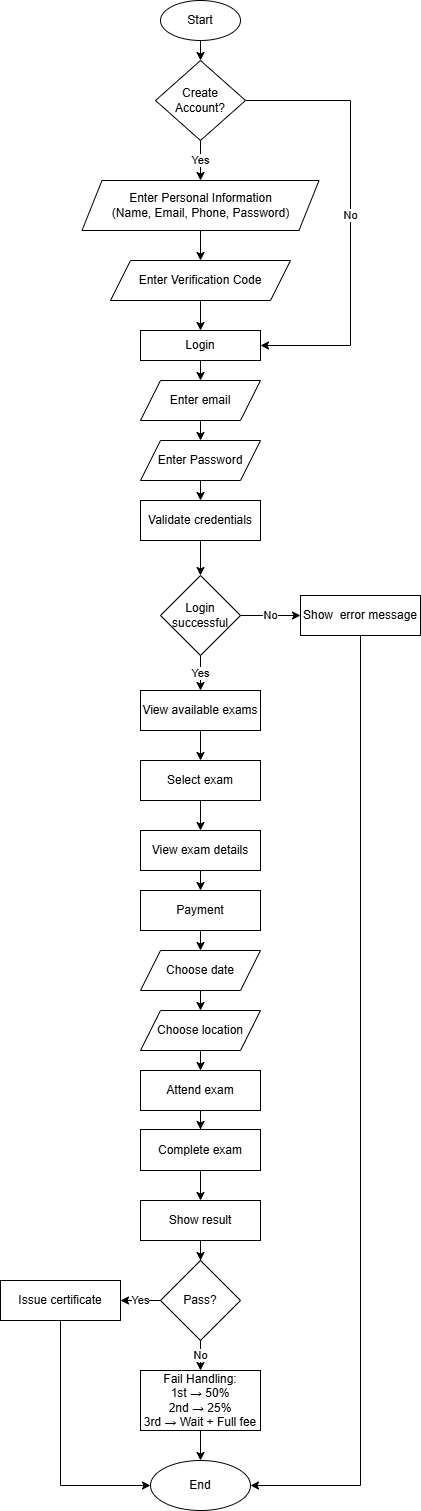

The diagram above was exported from draw.io. Its source (the exported page's mxGraphModel, read from the mxfile embedded in the PNG):
<mxGraphModel dx="2060" dy="1140" grid="1" gridSize="10" guides="1" tooltips="1" connect="1" arrows="1" fold="1" page="1" pageScale="1" pageWidth="827" pageHeight="1169" math="0" shadow="0">
  <root>
    <mxCell id="0" />
    <mxCell id="1" parent="0" />
    <mxCell id="4yVohyU9z25LLdpk62UB-5" edge="1" parent="1" source="4yVohyU9z25LLdpk62UB-1" style="edgeStyle=orthogonalEdgeStyle;rounded=0;orthogonalLoop=1;jettySize=auto;html=1;exitX=0.5;exitY=1;exitDx=0;exitDy=0;entryX=0.5;entryY=0;entryDx=0;entryDy=0;" target="4yVohyU9z25LLdpk62UB-3">
      <mxGeometry relative="1" as="geometry" />
    </mxCell>
    <mxCell id="4yVohyU9z25LLdpk62UB-1" parent="1" style="ellipse;whiteSpace=wrap;html=1;" value="Start" vertex="1">
      <mxGeometry height="40" width="80" x="350" y="10" as="geometry" />
    </mxCell>
    <mxCell id="4yVohyU9z25LLdpk62UB-11" edge="1" parent="1" source="4yVohyU9z25LLdpk62UB-3" style="edgeStyle=orthogonalEdgeStyle;rounded=0;orthogonalLoop=1;jettySize=auto;html=1;exitX=0.5;exitY=1;exitDx=0;exitDy=0;entryX=0.5;entryY=0;entryDx=0;entryDy=0;" target="4yVohyU9z25LLdpk62UB-10" value="Yes">
      <mxGeometry relative="1" as="geometry" />
    </mxCell>
    <mxCell id="4yVohyU9z25LLdpk62UB-14" edge="1" parent="1" source="4yVohyU9z25LLdpk62UB-3" style="edgeStyle=orthogonalEdgeStyle;rounded=0;orthogonalLoop=1;jettySize=auto;html=1;exitX=1;exitY=0.5;exitDx=0;exitDy=0;entryX=1;entryY=0.5;entryDx=0;entryDy=0;" target="4yVohyU9z25LLdpk62UB-8" value="No">
      <mxGeometry relative="1" as="geometry">
        <Array as="points">
          <mxPoint x="540" y="110" />
          <mxPoint x="540" y="355" />
        </Array>
      </mxGeometry>
    </mxCell>
    <mxCell id="4yVohyU9z25LLdpk62UB-3" parent="1" style="rhombus;whiteSpace=wrap;html=1;" value="Create Account?" vertex="1">
      <mxGeometry height="80" width="90" x="345" y="70" as="geometry" />
    </mxCell>
    <mxCell id="4yVohyU9z25LLdpk62UB-17" edge="1" parent="1" source="4yVohyU9z25LLdpk62UB-8" style="edgeStyle=orthogonalEdgeStyle;rounded=0;orthogonalLoop=1;jettySize=auto;html=1;exitX=0.5;exitY=1;exitDx=0;exitDy=0;entryX=0.5;entryY=0;entryDx=0;entryDy=0;" target="4yVohyU9z25LLdpk62UB-16">
      <mxGeometry relative="1" as="geometry" />
    </mxCell>
    <mxCell id="4yVohyU9z25LLdpk62UB-8" parent="1" style="rounded=0;whiteSpace=wrap;html=1;" value="Login" vertex="1">
      <mxGeometry height="30" width="120" x="330" y="340" as="geometry" />
    </mxCell>
    <mxCell id="4yVohyU9z25LLdpk62UB-13" edge="1" parent="1" source="4yVohyU9z25LLdpk62UB-10" style="edgeStyle=orthogonalEdgeStyle;rounded=0;orthogonalLoop=1;jettySize=auto;html=1;exitX=0.5;exitY=1;exitDx=0;exitDy=0;entryX=0.5;entryY=0;entryDx=0;entryDy=0;" target="4yVohyU9z25LLdpk62UB-12">
      <mxGeometry relative="1" as="geometry" />
    </mxCell>
    <mxCell id="4yVohyU9z25LLdpk62UB-10" parent="1" style="shape=parallelogram;perimeter=parallelogramPerimeter;whiteSpace=wrap;html=1;fixedSize=1;" value="Enter Personal Information&lt;div&gt;(Name, Email, Phone, Password)&lt;/div&gt;" vertex="1">
      <mxGeometry height="50" width="237" x="271.5" y="190" as="geometry" />
    </mxCell>
    <mxCell id="4yVohyU9z25LLdpk62UB-15" edge="1" parent="1" source="4yVohyU9z25LLdpk62UB-12" style="edgeStyle=orthogonalEdgeStyle;rounded=0;orthogonalLoop=1;jettySize=auto;html=1;exitX=0.5;exitY=1;exitDx=0;exitDy=0;" target="4yVohyU9z25LLdpk62UB-8">
      <mxGeometry relative="1" as="geometry" />
    </mxCell>
    <mxCell id="4yVohyU9z25LLdpk62UB-12" parent="1" style="shape=parallelogram;perimeter=parallelogramPerimeter;whiteSpace=wrap;html=1;fixedSize=1;" value="Enter Verification Code" vertex="1">
      <mxGeometry height="40" width="180" x="300" y="270" as="geometry" />
    </mxCell>
    <mxCell id="4yVohyU9z25LLdpk62UB-19" edge="1" parent="1" source="4yVohyU9z25LLdpk62UB-16" style="edgeStyle=orthogonalEdgeStyle;rounded=0;orthogonalLoop=1;jettySize=auto;html=1;exitX=0.5;exitY=1;exitDx=0;exitDy=0;entryX=0.5;entryY=0;entryDx=0;entryDy=0;" target="4yVohyU9z25LLdpk62UB-18">
      <mxGeometry relative="1" as="geometry" />
    </mxCell>
    <mxCell id="4yVohyU9z25LLdpk62UB-16" parent="1" style="shape=parallelogram;perimeter=parallelogramPerimeter;whiteSpace=wrap;html=1;fixedSize=1;" value="Enter email" vertex="1">
      <mxGeometry height="40" width="120" x="330" y="390" as="geometry" />
    </mxCell>
    <mxCell id="4yVohyU9z25LLdpk62UB-21" edge="1" parent="1" source="4yVohyU9z25LLdpk62UB-18" style="edgeStyle=orthogonalEdgeStyle;rounded=0;orthogonalLoop=1;jettySize=auto;html=1;exitX=0.5;exitY=1;exitDx=0;exitDy=0;entryX=0.5;entryY=0;entryDx=0;entryDy=0;" target="4yVohyU9z25LLdpk62UB-20">
      <mxGeometry relative="1" as="geometry" />
    </mxCell>
    <mxCell id="4yVohyU9z25LLdpk62UB-18" parent="1" style="shape=parallelogram;perimeter=parallelogramPerimeter;whiteSpace=wrap;html=1;fixedSize=1;" value="Enter Password" vertex="1">
      <mxGeometry height="40" width="120" x="330" y="450" as="geometry" />
    </mxCell>
    <mxCell id="4yVohyU9z25LLdpk62UB-23" edge="1" parent="1" source="4yVohyU9z25LLdpk62UB-20" style="edgeStyle=orthogonalEdgeStyle;rounded=0;orthogonalLoop=1;jettySize=auto;html=1;exitX=0.5;exitY=1;exitDx=0;exitDy=0;" target="4yVohyU9z25LLdpk62UB-22">
      <mxGeometry relative="1" as="geometry" />
    </mxCell>
    <mxCell id="4yVohyU9z25LLdpk62UB-20" parent="1" style="rounded=0;whiteSpace=wrap;html=1;" value="Validate credentials" vertex="1">
      <mxGeometry height="40" width="120" x="330" y="510" as="geometry" />
    </mxCell>
    <mxCell id="4yVohyU9z25LLdpk62UB-25" edge="1" parent="1" source="4yVohyU9z25LLdpk62UB-22" style="edgeStyle=orthogonalEdgeStyle;rounded=0;orthogonalLoop=1;jettySize=auto;html=1;exitX=1;exitY=0.5;exitDx=0;exitDy=0;" target="4yVohyU9z25LLdpk62UB-24" value="No">
      <mxGeometry relative="1" as="geometry" />
    </mxCell>
    <mxCell id="4yVohyU9z25LLdpk62UB-27" edge="1" parent="1" source="4yVohyU9z25LLdpk62UB-22" style="edgeStyle=orthogonalEdgeStyle;rounded=0;orthogonalLoop=1;jettySize=auto;html=1;exitX=0.5;exitY=1;exitDx=0;exitDy=0;entryX=0.5;entryY=0;entryDx=0;entryDy=0;" target="4yVohyU9z25LLdpk62UB-26" value="Yes">
      <mxGeometry relative="1" as="geometry" />
    </mxCell>
    <mxCell id="4yVohyU9z25LLdpk62UB-22" parent="1" style="rhombus;whiteSpace=wrap;html=1;" value="Login successful" vertex="1">
      <mxGeometry height="80" width="80" x="350" y="585" as="geometry" />
    </mxCell>
    <mxCell id="4yVohyU9z25LLdpk62UB-54" edge="1" parent="1" source="4yVohyU9z25LLdpk62UB-24" style="edgeStyle=orthogonalEdgeStyle;rounded=0;orthogonalLoop=1;jettySize=auto;html=1;exitX=0.5;exitY=1;exitDx=0;exitDy=0;entryX=1;entryY=0.5;entryDx=0;entryDy=0;" target="4yVohyU9z25LLdpk62UB-51">
      <mxGeometry relative="1" as="geometry" />
    </mxCell>
    <mxCell id="4yVohyU9z25LLdpk62UB-24" parent="1" style="rounded=0;whiteSpace=wrap;html=1;" value="Show&amp;nbsp; error message" vertex="1">
      <mxGeometry height="40" width="120" x="490" y="605" as="geometry" />
    </mxCell>
    <mxCell id="4yVohyU9z25LLdpk62UB-29" edge="1" parent="1" source="4yVohyU9z25LLdpk62UB-26" style="edgeStyle=orthogonalEdgeStyle;rounded=0;orthogonalLoop=1;jettySize=auto;html=1;exitX=0.5;exitY=1;exitDx=0;exitDy=0;entryX=0.5;entryY=0;entryDx=0;entryDy=0;" target="4yVohyU9z25LLdpk62UB-28">
      <mxGeometry relative="1" as="geometry" />
    </mxCell>
    <mxCell id="4yVohyU9z25LLdpk62UB-26" parent="1" style="rounded=0;whiteSpace=wrap;html=1;" value="View available exams" vertex="1">
      <mxGeometry height="40" width="120" x="330" y="700" as="geometry" />
    </mxCell>
    <mxCell id="4yVohyU9z25LLdpk62UB-31" edge="1" parent="1" source="4yVohyU9z25LLdpk62UB-28" style="edgeStyle=orthogonalEdgeStyle;rounded=0;orthogonalLoop=1;jettySize=auto;html=1;exitX=0.5;exitY=1;exitDx=0;exitDy=0;entryX=0.5;entryY=0;entryDx=0;entryDy=0;" target="4yVohyU9z25LLdpk62UB-30">
      <mxGeometry relative="1" as="geometry" />
    </mxCell>
    <mxCell id="4yVohyU9z25LLdpk62UB-28" parent="1" style="rounded=0;whiteSpace=wrap;html=1;" value="Select exam" vertex="1">
      <mxGeometry height="40" width="120" x="330" y="770" as="geometry" />
    </mxCell>
    <mxCell id="4yVohyU9z25LLdpk62UB-33" edge="1" parent="1" source="4yVohyU9z25LLdpk62UB-30" style="edgeStyle=orthogonalEdgeStyle;rounded=0;orthogonalLoop=1;jettySize=auto;html=1;exitX=0.5;exitY=1;exitDx=0;exitDy=0;entryX=0.5;entryY=0;entryDx=0;entryDy=0;" target="4yVohyU9z25LLdpk62UB-32">
      <mxGeometry relative="1" as="geometry" />
    </mxCell>
    <mxCell id="4yVohyU9z25LLdpk62UB-30" parent="1" style="rounded=0;whiteSpace=wrap;html=1;" value="View exam details" vertex="1">
      <mxGeometry height="40" width="120" x="330" y="840" as="geometry" />
    </mxCell>
    <mxCell id="4yVohyU9z25LLdpk62UB-35" edge="1" parent="1" source="4yVohyU9z25LLdpk62UB-32" style="edgeStyle=orthogonalEdgeStyle;rounded=0;orthogonalLoop=1;jettySize=auto;html=1;exitX=0.5;exitY=1;exitDx=0;exitDy=0;entryX=0.5;entryY=0;entryDx=0;entryDy=0;" target="4yVohyU9z25LLdpk62UB-34">
      <mxGeometry relative="1" as="geometry" />
    </mxCell>
    <mxCell id="4yVohyU9z25LLdpk62UB-32" parent="1" style="rounded=0;whiteSpace=wrap;html=1;" value="Payment" vertex="1">
      <mxGeometry height="40" width="120" x="330" y="900" as="geometry" />
    </mxCell>
    <mxCell id="4yVohyU9z25LLdpk62UB-37" edge="1" parent="1" source="4yVohyU9z25LLdpk62UB-34" style="edgeStyle=orthogonalEdgeStyle;rounded=0;orthogonalLoop=1;jettySize=auto;html=1;exitX=0.5;exitY=1;exitDx=0;exitDy=0;entryX=0.5;entryY=0;entryDx=0;entryDy=0;" target="4yVohyU9z25LLdpk62UB-36">
      <mxGeometry relative="1" as="geometry" />
    </mxCell>
    <mxCell id="4yVohyU9z25LLdpk62UB-34" parent="1" style="shape=parallelogram;perimeter=parallelogramPerimeter;whiteSpace=wrap;html=1;fixedSize=1;" value="Choose date" vertex="1">
      <mxGeometry height="40" width="120" x="330" y="960" as="geometry" />
    </mxCell>
    <mxCell id="4yVohyU9z25LLdpk62UB-39" edge="1" parent="1" source="4yVohyU9z25LLdpk62UB-36" style="edgeStyle=orthogonalEdgeStyle;rounded=0;orthogonalLoop=1;jettySize=auto;html=1;exitX=0.5;exitY=1;exitDx=0;exitDy=0;" target="4yVohyU9z25LLdpk62UB-38">
      <mxGeometry relative="1" as="geometry" />
    </mxCell>
    <mxCell id="4yVohyU9z25LLdpk62UB-36" parent="1" style="shape=parallelogram;perimeter=parallelogramPerimeter;whiteSpace=wrap;html=1;fixedSize=1;" value="Choose location" vertex="1">
      <mxGeometry height="40" width="120" x="330" y="1020" as="geometry" />
    </mxCell>
    <mxCell id="4yVohyU9z25LLdpk62UB-41" edge="1" parent="1" source="4yVohyU9z25LLdpk62UB-38" style="edgeStyle=orthogonalEdgeStyle;rounded=0;orthogonalLoop=1;jettySize=auto;html=1;exitX=0.5;exitY=1;exitDx=0;exitDy=0;" target="4yVohyU9z25LLdpk62UB-40">
      <mxGeometry relative="1" as="geometry" />
    </mxCell>
    <mxCell id="4yVohyU9z25LLdpk62UB-38" parent="1" style="rounded=0;whiteSpace=wrap;html=1;" value="Attend exam" vertex="1">
      <mxGeometry height="40" width="120" x="330" y="1080" as="geometry" />
    </mxCell>
    <mxCell id="4yVohyU9z25LLdpk62UB-43" edge="1" parent="1" source="4yVohyU9z25LLdpk62UB-40" style="edgeStyle=orthogonalEdgeStyle;rounded=0;orthogonalLoop=1;jettySize=auto;html=1;exitX=0.5;exitY=1;exitDx=0;exitDy=0;entryX=0.5;entryY=0;entryDx=0;entryDy=0;" target="4yVohyU9z25LLdpk62UB-42">
      <mxGeometry relative="1" as="geometry" />
    </mxCell>
    <mxCell id="4yVohyU9z25LLdpk62UB-40" parent="1" style="rounded=0;whiteSpace=wrap;html=1;" value="Complete exam" vertex="1">
      <mxGeometry height="41" width="120" x="330" y="1139" as="geometry" />
    </mxCell>
    <mxCell id="4yVohyU9z25LLdpk62UB-46" edge="1" parent="1" source="4yVohyU9z25LLdpk62UB-42" style="edgeStyle=orthogonalEdgeStyle;rounded=0;orthogonalLoop=1;jettySize=auto;html=1;exitX=0.5;exitY=1;exitDx=0;exitDy=0;" target="4yVohyU9z25LLdpk62UB-45">
      <mxGeometry relative="1" as="geometry" />
    </mxCell>
    <mxCell id="4yVohyU9z25LLdpk62UB-42" parent="1" style="rounded=0;whiteSpace=wrap;html=1;" value="Show result" vertex="1">
      <mxGeometry height="40" width="120" x="330" y="1210" as="geometry" />
    </mxCell>
    <mxCell id="4yVohyU9z25LLdpk62UB-48" edge="1" parent="1" source="4yVohyU9z25LLdpk62UB-45" style="edgeStyle=orthogonalEdgeStyle;rounded=0;orthogonalLoop=1;jettySize=auto;html=1;exitX=0;exitY=0.5;exitDx=0;exitDy=0;entryX=1;entryY=0.5;entryDx=0;entryDy=0;" target="4yVohyU9z25LLdpk62UB-47" value="Yes">
      <mxGeometry relative="1" as="geometry" />
    </mxCell>
    <mxCell id="4yVohyU9z25LLdpk62UB-50" edge="1" parent="1" source="4yVohyU9z25LLdpk62UB-45" style="edgeStyle=orthogonalEdgeStyle;rounded=0;orthogonalLoop=1;jettySize=auto;html=1;exitX=0.5;exitY=1;exitDx=0;exitDy=0;entryX=0.5;entryY=0;entryDx=0;entryDy=0;" target="4yVohyU9z25LLdpk62UB-49" value="No">
      <mxGeometry relative="1" as="geometry" />
    </mxCell>
    <mxCell id="4yVohyU9z25LLdpk62UB-45" parent="1" style="rhombus;whiteSpace=wrap;html=1;" value="Pass?" vertex="1">
      <mxGeometry height="80" width="80" x="350" y="1270" as="geometry" />
    </mxCell>
    <mxCell id="4yVohyU9z25LLdpk62UB-53" edge="1" parent="1" source="4yVohyU9z25LLdpk62UB-47" style="edgeStyle=orthogonalEdgeStyle;rounded=0;orthogonalLoop=1;jettySize=auto;html=1;exitX=0.5;exitY=1;exitDx=0;exitDy=0;entryX=0;entryY=0.5;entryDx=0;entryDy=0;" target="4yVohyU9z25LLdpk62UB-51">
      <mxGeometry relative="1" as="geometry" />
    </mxCell>
    <mxCell id="4yVohyU9z25LLdpk62UB-47" parent="1" style="rounded=0;whiteSpace=wrap;html=1;" value="Issue certificate" vertex="1">
      <mxGeometry height="40" width="120" x="190" y="1290" as="geometry" />
    </mxCell>
    <mxCell id="4yVohyU9z25LLdpk62UB-52" edge="1" parent="1" source="4yVohyU9z25LLdpk62UB-49" style="edgeStyle=orthogonalEdgeStyle;rounded=0;orthogonalLoop=1;jettySize=auto;html=1;exitX=0.5;exitY=1;exitDx=0;exitDy=0;entryX=0.5;entryY=0;entryDx=0;entryDy=0;" target="4yVohyU9z25LLdpk62UB-51">
      <mxGeometry relative="1" as="geometry" />
    </mxCell>
    <mxCell id="4yVohyU9z25LLdpk62UB-49" parent="1" style="rounded=0;whiteSpace=wrap;html=1;" value="&lt;div&gt;Fail Handling:&lt;/div&gt;&lt;div&gt;1st → 50%&lt;/div&gt;&lt;div&gt;2nd → 25%&lt;/div&gt;&lt;div&gt;3rd → Wait + Full fee&lt;/div&gt;" vertex="1">
      <mxGeometry height="60" width="120" x="330" y="1380" as="geometry" />
    </mxCell>
    <mxCell id="4yVohyU9z25LLdpk62UB-51" parent="1" style="ellipse;whiteSpace=wrap;html=1;" value="End" vertex="1">
      <mxGeometry height="50" width="100" x="340" y="1470" as="geometry" />
    </mxCell>
  </root>
</mxGraphModel>